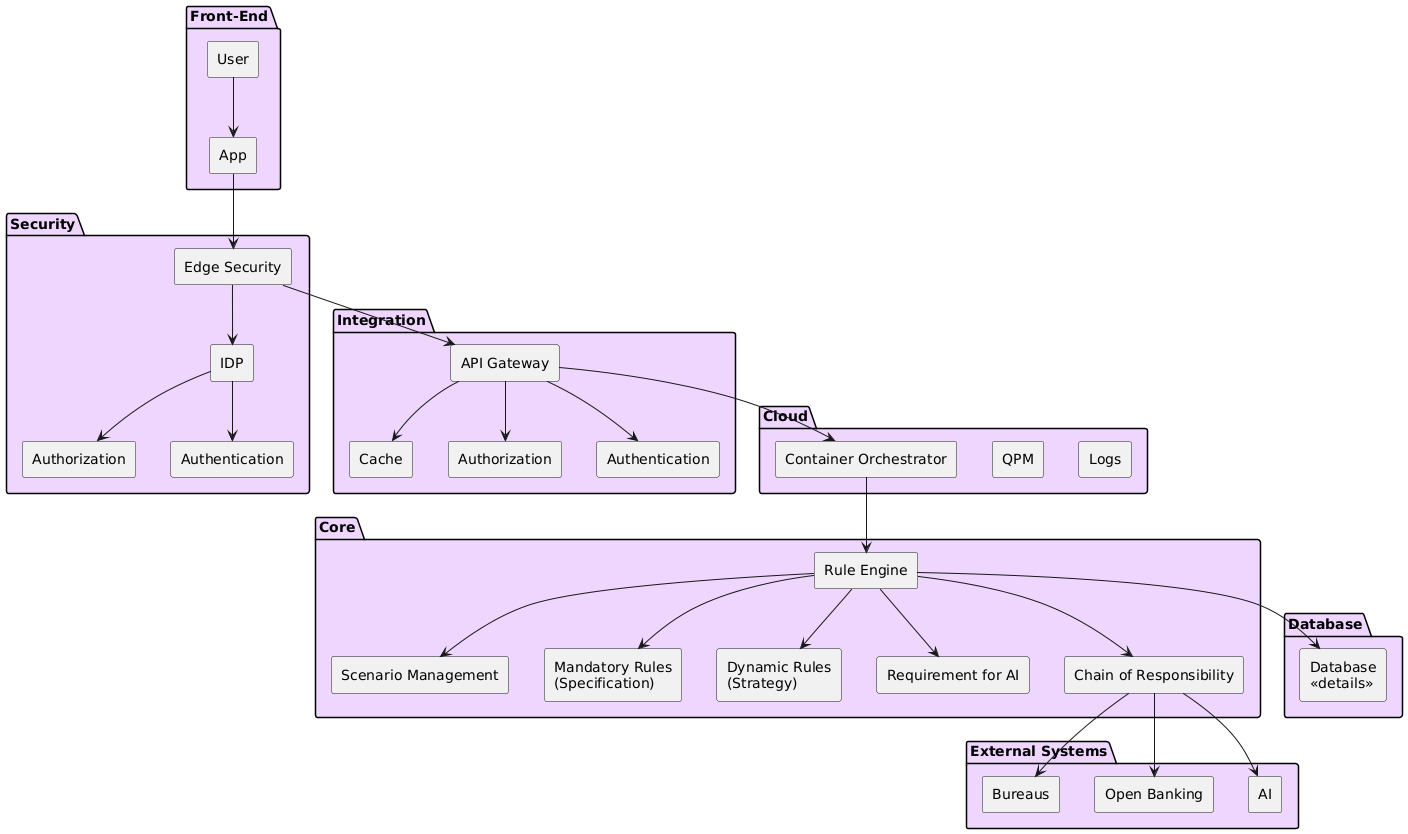

The diagram above was rendered by PlantUML. Its source (embedded in the PNG):
@startuml
skinparam backgroundColor #FFFFFF

package "Front-End" {
    skinparam packageBackgroundColor #FFFFCC
    rectangle "User" as user
    rectangle "App" as app
}

package "Security" {
    skinparam packageBackgroundColor #D6EFFF
    rectangle "Edge Security" as edge_security
    rectangle "IDP" as idp
    rectangle "Authorization" as authorization
    rectangle "Authentication" as authentication
}

package "Integration" {
    skinparam packageBackgroundColor #FFE4D6
    rectangle "API Gateway" as api_gateway
    rectangle "Cache" as cache
    rectangle "Authorization" as api_auth
    rectangle "Authentication" as api_authentication
}

package "Cloud" {
    skinparam packageBackgroundColor #EFEFEF
    rectangle "Container Orchestrator" as container_orchestrator
    rectangle "QPM" as qpm
    rectangle "Logs" as logs
}

package "Core" {
    skinparam packageBackgroundColor #DFFFD6
    rectangle "Rule Engine" as rule_engine
    rectangle "Scenario Management" as scenario_management
    rectangle "Mandatory Rules\n(Specification)" as mandatory_rules
    rectangle "Dynamic Rules\n(Strategy)" as dynamic_rules
    rectangle "Requirement for AI" as requirement_ai
    rectangle "Chain of Responsibility" as chain_of_responsibility
}

package "External Systems" {
    skinparam packageBackgroundColor #FFD6D6
    rectangle "Bureaus" as bureaus
    rectangle "Open Banking" as open_banking
    rectangle "AI" as ai
}

package "Database" {
    skinparam packageBackgroundColor #EED6FF
    rectangle "Database\n<<details>>" as database
}

user --> app
app --> edge_security
edge_security --> idp
idp --> authorization
idp --> authentication

edge_security --> api_gateway
api_gateway --> cache
api_gateway --> api_auth
api_gateway --> api_authentication

api_gateway --> container_orchestrator
container_orchestrator --> rule_engine
rule_engine --> scenario_management
rule_engine --> mandatory_rules
rule_engine --> dynamic_rules
rule_engine --> requirement_ai
rule_engine --> chain_of_responsibility

chain_of_responsibility --> bureaus
chain_of_responsibility --> open_banking
chain_of_responsibility --> ai

rule_engine --> database
@enduml